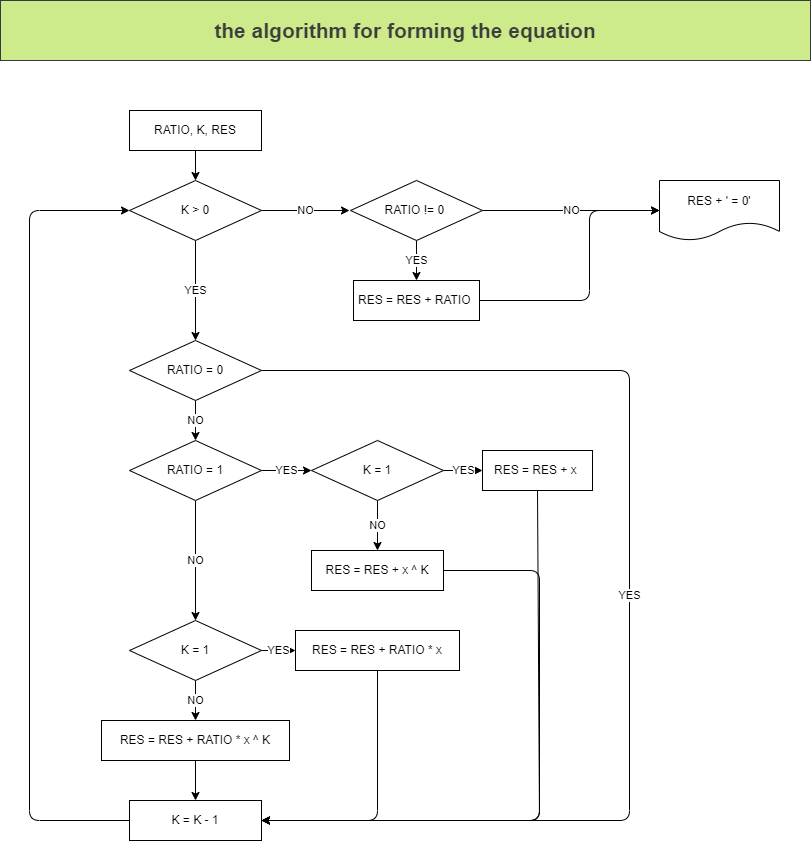

The diagram above was exported from draw.io. Its source (the exported page's mxGraphModel, read from the mxfile embedded in the PNG):
<mxGraphModel dx="635" dy="790" grid="1" gridSize="10" guides="1" tooltips="1" connect="1" arrows="1" fold="1" page="1" pageScale="1" pageWidth="827" pageHeight="1169" math="0" shadow="0">
  <root>
    <mxCell id="0" />
    <mxCell id="1" parent="0" />
    <mxCell id="4" value="" style="edgeStyle=none;html=1;" edge="1" parent="1" source="2" target="3">
      <mxGeometry relative="1" as="geometry" />
    </mxCell>
    <mxCell id="2" value="RATIO, K, RES" style="rounded=0;whiteSpace=wrap;html=1;" vertex="1" parent="1">
      <mxGeometry x="139" y="120" width="132" height="40" as="geometry" />
    </mxCell>
    <mxCell id="8" value="YES" style="edgeStyle=none;html=1;" edge="1" parent="1" source="3" target="5">
      <mxGeometry relative="1" as="geometry" />
    </mxCell>
    <mxCell id="29" value="NO" style="edgeStyle=none;html=1;" edge="1" parent="1" source="3">
      <mxGeometry relative="1" as="geometry">
        <mxPoint x="359" y="220" as="targetPoint" />
      </mxGeometry>
    </mxCell>
    <mxCell id="3" value="K &amp;gt; 0" style="rhombus;whiteSpace=wrap;html=1;" vertex="1" parent="1">
      <mxGeometry x="139" y="190" width="132" height="60" as="geometry" />
    </mxCell>
    <mxCell id="9" value="NO" style="edgeStyle=none;html=1;" edge="1" parent="1" source="5" target="6">
      <mxGeometry relative="1" as="geometry" />
    </mxCell>
    <mxCell id="30" value="YES" style="edgeStyle=none;html=1;exitX=1;exitY=0.5;exitDx=0;exitDy=0;entryX=1;entryY=0.5;entryDx=0;entryDy=0;" edge="1" parent="1" source="5" target="22">
      <mxGeometry relative="1" as="geometry">
        <Array as="points">
          <mxPoint x="639" y="380" />
          <mxPoint x="639" y="830" />
        </Array>
      </mxGeometry>
    </mxCell>
    <mxCell id="5" value="RATIO = 0" style="rhombus;whiteSpace=wrap;html=1;" vertex="1" parent="1">
      <mxGeometry x="139" y="350" width="132" height="60" as="geometry" />
    </mxCell>
    <mxCell id="10" value="NO" style="edgeStyle=none;html=1;" edge="1" parent="1" source="6" target="7">
      <mxGeometry relative="1" as="geometry" />
    </mxCell>
    <mxCell id="13" value="YES" style="edgeStyle=none;html=1;" edge="1" parent="1" source="6" target="11">
      <mxGeometry relative="1" as="geometry" />
    </mxCell>
    <mxCell id="6" value="RATIO = 1" style="rhombus;whiteSpace=wrap;html=1;" vertex="1" parent="1">
      <mxGeometry x="139" y="450" width="132" height="60" as="geometry" />
    </mxCell>
    <mxCell id="20" value="NO" style="edgeStyle=none;html=1;" edge="1" parent="1" source="7" target="12">
      <mxGeometry relative="1" as="geometry" />
    </mxCell>
    <mxCell id="21" value="YES" style="edgeStyle=none;html=1;" edge="1" parent="1" source="7" target="19">
      <mxGeometry relative="1" as="geometry" />
    </mxCell>
    <mxCell id="7" value="K = 1" style="rhombus;whiteSpace=wrap;html=1;" vertex="1" parent="1">
      <mxGeometry x="139" y="630" width="132" height="60" as="geometry" />
    </mxCell>
    <mxCell id="16" value="NO" style="edgeStyle=none;html=1;" edge="1" parent="1" source="11" target="15">
      <mxGeometry relative="1" as="geometry" />
    </mxCell>
    <mxCell id="18" value="YES" style="edgeStyle=none;html=1;" edge="1" parent="1" source="11" target="17">
      <mxGeometry relative="1" as="geometry" />
    </mxCell>
    <mxCell id="11" value="K = 1" style="rhombus;whiteSpace=wrap;html=1;" vertex="1" parent="1">
      <mxGeometry x="321" y="450" width="132" height="60" as="geometry" />
    </mxCell>
    <mxCell id="23" value="" style="edgeStyle=none;html=1;" edge="1" parent="1" source="12" target="22">
      <mxGeometry relative="1" as="geometry" />
    </mxCell>
    <mxCell id="12" value="RES = RES +&amp;nbsp;RATIO * x ^ K" style="rounded=0;whiteSpace=wrap;html=1;" vertex="1" parent="1">
      <mxGeometry x="111" y="730" width="188" height="40" as="geometry" />
    </mxCell>
    <mxCell id="26" style="edgeStyle=none;html=1;exitX=1;exitY=0.5;exitDx=0;exitDy=0;entryX=1;entryY=0.5;entryDx=0;entryDy=0;" edge="1" parent="1" source="15" target="22">
      <mxGeometry relative="1" as="geometry">
        <Array as="points">
          <mxPoint x="549" y="580" />
          <mxPoint x="549" y="830" />
        </Array>
      </mxGeometry>
    </mxCell>
    <mxCell id="15" value="RES = RES + x ^ K" style="rounded=0;whiteSpace=wrap;html=1;" vertex="1" parent="1">
      <mxGeometry x="321" y="560" width="132" height="40" as="geometry" />
    </mxCell>
    <mxCell id="25" style="edgeStyle=none;html=1;exitX=0.5;exitY=1;exitDx=0;exitDy=0;entryX=1;entryY=0.5;entryDx=0;entryDy=0;" edge="1" parent="1" source="17" target="22">
      <mxGeometry relative="1" as="geometry">
        <mxPoint x="279" y="860" as="targetPoint" />
        <Array as="points">
          <mxPoint x="549" y="830" />
        </Array>
      </mxGeometry>
    </mxCell>
    <mxCell id="17" value="RES = RES + x&amp;nbsp;" style="rounded=0;whiteSpace=wrap;html=1;" vertex="1" parent="1">
      <mxGeometry x="492" y="460" width="110" height="40" as="geometry" />
    </mxCell>
    <mxCell id="24" style="edgeStyle=none;html=1;exitX=0.5;exitY=1;exitDx=0;exitDy=0;entryX=1;entryY=0.5;entryDx=0;entryDy=0;" edge="1" parent="1" source="19" target="22">
      <mxGeometry relative="1" as="geometry">
        <Array as="points">
          <mxPoint x="387" y="830" />
        </Array>
      </mxGeometry>
    </mxCell>
    <mxCell id="19" value="RES = RES +&amp;nbsp;RATIO * x" style="rounded=0;whiteSpace=wrap;html=1;" vertex="1" parent="1">
      <mxGeometry x="305" y="640" width="164" height="40" as="geometry" />
    </mxCell>
    <mxCell id="32" style="edgeStyle=none;html=1;exitX=0;exitY=0.5;exitDx=0;exitDy=0;entryX=0;entryY=0.5;entryDx=0;entryDy=0;" edge="1" parent="1" source="22" target="3">
      <mxGeometry relative="1" as="geometry">
        <Array as="points">
          <mxPoint x="39" y="830" />
          <mxPoint x="39" y="220" />
        </Array>
      </mxGeometry>
    </mxCell>
    <mxCell id="22" value="K = K - 1" style="rounded=0;whiteSpace=wrap;html=1;" vertex="1" parent="1">
      <mxGeometry x="139" y="810" width="132" height="40" as="geometry" />
    </mxCell>
    <mxCell id="31" value="RES + ' = 0'" style="shape=document;whiteSpace=wrap;html=1;boundedLbl=1;" vertex="1" parent="1">
      <mxGeometry x="669" y="190" width="120" height="60" as="geometry" />
    </mxCell>
    <mxCell id="37" value="NO" style="edgeStyle=none;html=1;exitX=1;exitY=0.5;exitDx=0;exitDy=0;" edge="1" parent="1" source="35" target="31">
      <mxGeometry relative="1" as="geometry" />
    </mxCell>
    <mxCell id="38" value="YES" style="edgeStyle=none;html=1;" edge="1" parent="1" source="35" target="36">
      <mxGeometry relative="1" as="geometry" />
    </mxCell>
    <mxCell id="35" value="RATIO != 0&amp;nbsp;" style="rhombus;whiteSpace=wrap;html=1;" vertex="1" parent="1">
      <mxGeometry x="360" y="190" width="132" height="60" as="geometry" />
    </mxCell>
    <mxCell id="39" style="edgeStyle=none;html=1;exitX=1;exitY=0.5;exitDx=0;exitDy=0;" edge="1" parent="1" source="36">
      <mxGeometry relative="1" as="geometry">
        <mxPoint x="669" y="220" as="targetPoint" />
        <Array as="points">
          <mxPoint x="599" y="310" />
          <mxPoint x="599" y="220" />
        </Array>
      </mxGeometry>
    </mxCell>
    <mxCell id="36" value="RES = RES + RATIO&amp;nbsp;" style="rounded=0;whiteSpace=wrap;html=1;" vertex="1" parent="1">
      <mxGeometry x="363" y="290" width="126" height="40" as="geometry" />
    </mxCell>
    <mxCell id="40" value="&lt;font style=&quot;font-size: 21px;&quot;&gt;the algorithm for forming the equation&lt;/font&gt;" style="rounded=0;whiteSpace=wrap;html=1;fillColor=#cdeb8b;strokeColor=#36393d;fontStyle=1;fontSize=21;fontColor=#3D3D3D;" vertex="1" parent="1">
      <mxGeometry x="10" y="10" width="810" height="60" as="geometry" />
    </mxCell>
  </root>
</mxGraphModel>